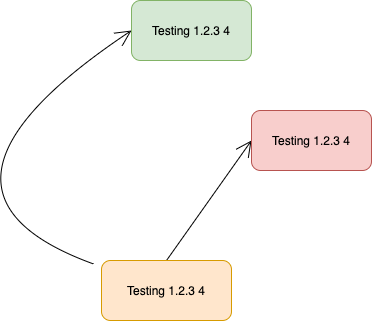

The diagram above was exported from draw.io. Its source (the exported page's mxGraphModel, read from the mxfile embedded in the PNG):
<mxGraphModel dx="1298" dy="752" grid="1" gridSize="10" guides="1" tooltips="1" connect="1" arrows="1" fold="1" page="1" pageScale="1" pageWidth="850" pageHeight="1100" math="0" shadow="0">
  <root>
    <mxCell id="0" />
    <mxCell id="1" parent="0" />
    <mxCell id="ClP7BmYcf-RsTuRm1JPh-1" value="Testing 1.2.3 4" style="rounded=1;whiteSpace=wrap;html=1;fillColor=#d5e8d4;strokeColor=#82b366;" parent="1" vertex="1">
      <mxGeometry x="320" y="100" width="120" height="60" as="geometry" />
    </mxCell>
    <mxCell id="PITh744Nw3vUgy0WUkH9-5" style="edgeStyle=none;orthogonalLoop=1;jettySize=auto;html=1;entryX=0;entryY=0.5;entryDx=0;entryDy=0;endArrow=open;startSize=14;endSize=14;sourcePerimeterSpacing=8;targetPerimeterSpacing=8;exitX=0.5;exitY=0;exitDx=0;exitDy=0;strokeColor=default;curved=1;" edge="1" parent="1" source="PITh744Nw3vUgy0WUkH9-1" target="PITh744Nw3vUgy0WUkH9-2">
      <mxGeometry relative="1" as="geometry" />
    </mxCell>
    <mxCell id="PITh744Nw3vUgy0WUkH9-6" style="edgeStyle=none;curved=1;orthogonalLoop=1;jettySize=auto;html=1;entryX=0;entryY=0.5;entryDx=0;entryDy=0;endArrow=open;startSize=14;endSize=14;sourcePerimeterSpacing=8;targetPerimeterSpacing=8;strokeColor=default;" edge="1" parent="1" source="PITh744Nw3vUgy0WUkH9-1" target="ClP7BmYcf-RsTuRm1JPh-1">
      <mxGeometry relative="1" as="geometry">
        <Array as="points">
          <mxPoint x="80" y="290" />
        </Array>
      </mxGeometry>
    </mxCell>
    <mxCell id="PITh744Nw3vUgy0WUkH9-1" value="Testing 1.2.3 4" style="rounded=1;whiteSpace=wrap;html=1;fillColor=#ffe6cc;strokeColor=#d79b00;" vertex="1" parent="1">
      <mxGeometry x="290" y="360" width="130" height="60" as="geometry" />
    </mxCell>
    <mxCell id="PITh744Nw3vUgy0WUkH9-2" value="Testing 1.2.3 4" style="rounded=1;whiteSpace=wrap;html=1;fillColor=#f8cecc;strokeColor=#b85450;" vertex="1" parent="1">
      <mxGeometry x="440" y="210" width="120" height="60" as="geometry" />
    </mxCell>
  </root>
</mxGraphModel>